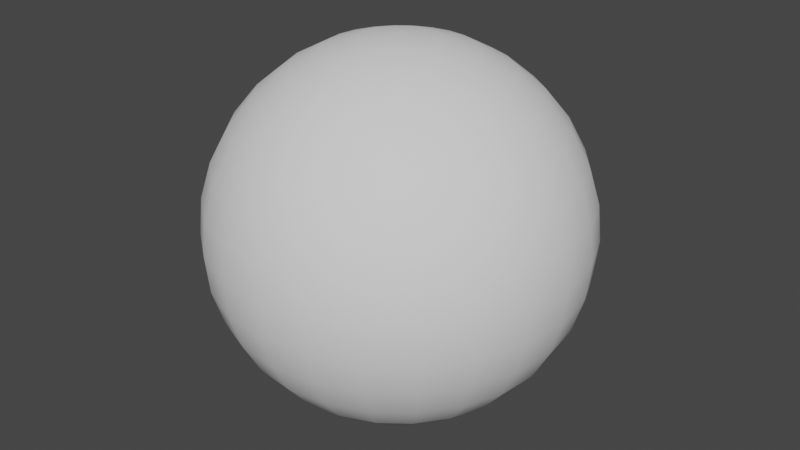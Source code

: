 # Source: sphere.blend  (saved by Blender 2.92.15; exported with 4.5.12 LTS)
import bpy
from mathutils import Matrix  # noqa: F401  (used for matrix-valued properties, if any)

bpy.ops.wm.read_factory_settings(use_empty=True)
scene = bpy.context.scene
scene.name = 'Scene'

# ---- collections
col_collection = bpy.data.collections.new('Collection'); scene.collection.children.link(col_collection)

# ---- world
world_world = bpy.data.worlds.new('World'); scene.world = world_world
world_world.use_nodes = True; world_world.node_tree.nodes.clear()
_N = world_world.node_tree.nodes; _L = world_world.node_tree.links
n0 = _N.new('ShaderNodeOutputWorld'); n0.name = 'World Output'; n0.location = (300, 300)
n1 = _N.new('ShaderNodeBackground'); n1.name = 'Background'; n1.location = (10, 300)
n1.inputs[0].default_value = (0.05088, 0.05088, 0.05088, 1.0)
_L.new(n1.outputs[0], n0.inputs[0])
n0.is_active_output = True
world_world.color = (0.05088, 0.05088, 0.05088)
world_world.use_sun_shadow = False
world_world.sun_shadow_jitter_overblur = 0.0

# ---- meshes
me_sphere_001 = bpy.data.meshes.new('Sphere.001')
me_sphere_001.from_pydata([(0.0, 0.3827, 0.9239), (0.0, 0.5556, 0.8315), (0.0, 0.9808, 0.1951), (0.0, 1.0, 7.55e-08), (0.0, 0.9808, -0.1951), (0.0, 0.9239, -0.3827), (0.05049, 0.1884, 0.9808), (0.09905, 0.3696, 0.9239), (0.1438, 0.5366, 0.8315), (0.183, 0.683, 0.7071), (0.2152, 0.8031, 0.5556), (0.2391, 0.8924, 0.3827), (0.2538, 0.9474, 0.1951), (0.2588, 0.9659, 7.55e-08), (0.2538, 0.9474, -0.1951), (0.2391, 0.8924, -0.3827), (0.2152, 0.8031, -0.5556), (0.183, 0.683, -0.7071), (0.1438, 0.5366, -0.8315), (0.09905, 0.3696, -0.9239), (0.05049, 0.1884, -0.9808), (0.09755, 0.169, 0.9808), (0.1913, 0.3314, 0.9239), (0.2778, 0.4811, 0.8315), (0.3536, 0.6124, 0.7071), (0.4157, 0.7201, 0.5556), (0.4619, 0.8001, 0.3827), (0.4904, 0.8494, 0.1951), (0.5, 0.866, 7.55e-08), (0.4904, 0.8494, -0.1951), (0.4619, 0.8001, -0.3827), (0.4157, 0.7201, -0.5556), (0.3536, 0.6124, -0.7071), (0.2778, 0.4811, -0.8315), (0.1913, 0.3314, -0.9239), (0.09755, 0.169, -0.9808), (0.1379, 0.1379, 0.9808), (0.2706, 0.2706, 0.9239), (0.3928, 0.3928, 0.8315), (0.5, 0.5, 0.7071), (0.5879, 0.5879, 0.5556), (0.6533, 0.6533, 0.3827), (0.6935, 0.6935, 0.1951), (0.7071, 0.7071, 7.55e-08), (0.6935, 0.6935, -0.1951), (0.6533, 0.6533, -0.3827), (0.5879, 0.5879, -0.5556), (0.5, 0.5, -0.7071), (0.3928, 0.3928, -0.8315), (0.2706, 0.2706, -0.9239), (0.1379, 0.1379, -0.9808), (0.169, 0.09754, 0.9808), (0.3314, 0.1913, 0.9239), (0.4811, 0.2778, 0.8315), (0.6124, 0.3536, 0.7071), (0.7201, 0.4157, 0.5556), (0.8001, 0.4619, 0.3827), (0.8494, 0.4904, 0.1951), (0.866, 0.5, 7.55e-08), (0.8494, 0.4904, -0.1951), (0.8001, 0.4619, -0.3827), (0.7201, 0.4157, -0.5556), (0.6124, 0.3536, -0.7071), (0.4811, 0.2778, -0.8315), (0.3314, 0.1913, -0.9239), (0.169, 0.09754, -0.9808), (0.1884, 0.05049, 0.9808), (0.3696, 0.09905, 0.9239), (0.5366, 0.1438, 0.8315), (0.683, 0.183, 0.7071), (0.8031, 0.2152, 0.5556), (0.8924, 0.2391, 0.3827), (0.9474, 0.2538, 0.1951), (0.9659, 0.2588, 7.55e-08), (0.9474, 0.2538, -0.1951), (0.8924, 0.2391, -0.3827), (0.8031, 0.2152, -0.5556), (0.683, 0.183, -0.7071), (0.5366, 0.1438, -0.8315), (0.3696, 0.09905, -0.9239), (0.1884, 0.05049, -0.9808), (0.1951, -3.464e-07, 0.9808), (0.3827, -3.315e-07, 0.9239), (0.5556, -3.24e-07, 0.8315), (0.7071, -3.24e-07, 0.7071), (0.8315, -2.942e-07, 0.5556), (0.9239, -2.644e-07, 0.3827), (0.9808, -2.793e-07, 0.1951), (1.0, -3.091e-07, 7.55e-08), (0.9808, -2.644e-07, -0.1951), (0.9239, -2.644e-07, -0.3827), (0.8315, -2.942e-07, -0.5556), (0.7071, -3.24e-07, -0.7071), (0.5556, -3.24e-07, -0.8315), (0.3827, -3.091e-07, -0.9239), (0.1951, -3.501e-07, -0.9808), (0.1884, -0.05049, 0.9808), (0.3696, -0.09905, 0.9239), (0.5366, -0.1438, 0.8315), (0.683, -0.183, 0.7071), (0.8031, -0.2152, 0.5556), (0.8924, -0.2391, 0.3827), (0.9474, -0.2538, 0.1951), (0.9659, -0.2588, 7.55e-08), (0.9474, -0.2538, -0.1951), (0.8924, -0.2391, -0.3827), (0.8031, -0.2152, -0.5556), (0.683, -0.183, -0.7071), (0.5366, -0.1438, -0.8315), (0.3696, -0.09905, -0.9239), (0.1884, -0.05049, -0.9808), (0.169, -0.09755, 0.9808), (0.3314, -0.1913, 0.9239), (0.4811, -0.2778, 0.8315), (0.6124, -0.3536, 0.7071), (0.7201, -0.4157, 0.5556), (0.8001, -0.4619, 0.3827), (0.8494, -0.4904, 0.1951), (0.866, -0.5, 7.55e-08), (0.8494, -0.4904, -0.1951), (0.8001, -0.4619, -0.3827), (0.7201, -0.4157, -0.5556), (0.6124, -0.3536, -0.7071), (0.4811, -0.2778, -0.8315), (0.3314, -0.1913, -0.9239), (0.169, -0.09755, -0.9808), (0.1379, -0.138, 0.9808), (0.2706, -0.2706, 0.9239), (0.3928, -0.3928, 0.8315), (0.5, -0.5, 0.7071), (0.5879, -0.5879, 0.5556), (0.6533, -0.6533, 0.3827), (0.6935, -0.6935, 0.1951), (0.7071, -0.7071, 7.55e-08), (0.6935, -0.6935, -0.1951), (0.6533, -0.6533, -0.3827), (0.5879, -0.5879, -0.5556), (0.5, -0.5, -0.7071), (0.3928, -0.3928, -0.8315), (0.2706, -0.2706, -0.9239), (0.1379, -0.138, -0.9808), (0.09755, -0.169, 0.9808), (0.1913, -0.3314, 0.9239), (0.2778, -0.4811, 0.8315), (0.3536, -0.6124, 0.7071), (0.4157, -0.7201, 0.5556), (0.4619, -0.8001, 0.3827), (0.4904, -0.8494, 0.1951), (0.5, -0.866, 7.55e-08), (0.4904, -0.8494, -0.1951), (0.4619, -0.8001, -0.3827), (0.4157, -0.7201, -0.5556), (0.3536, -0.6124, -0.7071), (0.2778, -0.4811, -0.8315), (0.1913, -0.3314, -0.9239), (0.09755, -0.169, -0.9808), (0.05049, -0.1884, 0.9808), (0.09905, -0.3696, 0.9239), (0.1438, -0.5366, 0.8315), (0.183, -0.683, 0.7071), (0.2152, -0.8031, 0.5556), (0.2391, -0.8924, 0.3827), (0.2538, -0.9474, 0.1951), (0.2588, -0.9659, 7.55e-08), (0.2538, -0.9474, -0.1951), (0.2391, -0.8924, -0.3827), (0.2152, -0.8031, -0.5556), (0.183, -0.683, -0.7071), (0.1438, -0.5366, -0.8315), (0.09905, -0.3696, -0.9239), (0.05049, -0.1884, -0.9808), (-2.742e-08, -0.1951, 0.9808), (-4.233e-08, -0.3827, 0.9239), (2.473e-08, -0.5556, 0.8315), (9.828e-09, -0.7071, 0.7071), (9.924e-08, -0.8315, 0.5556), (1.29e-07, -0.9239, 0.3827), (3.963e-08, -0.9808, 0.1951), (2.473e-08, -1.0, 7.55e-08), (9.828e-09, -0.9808, -0.1951), (9.924e-08, -0.9239, -0.3827), (9.924e-08, -0.8315, -0.5556), (9.828e-09, -0.7071, -0.7071), (2.473e-08, -0.5556, -0.8315), (9.828e-09, -0.3827, -0.9239), (-8.798e-09, -0.1951, -0.9808), (-0.05049, -0.1884, 0.9808), (-0.09905, -0.3696, 0.9239), (-0.1438, -0.5366, 0.8315), (-0.183, -0.683, 0.7071), (-0.2152, -0.8031, 0.5556), (-0.2391, -0.8924, 0.3827), (-0.2538, -0.9474, 0.1951), (-0.2588, -0.9659, 7.55e-08), (-0.2538, -0.9474, -0.1951), (-0.2391, -0.8924, -0.3827), (-0.2152, -0.8031, -0.5556), (-0.183, -0.683, -0.7071), (-0.1438, -0.5366, -0.8315), (-0.09905, -0.3696, -0.9239), (-0.05049, -0.1884, -0.9808), (-1.629e-07, -6.08e-07, 1.0), (-0.09755, -0.169, 0.9808), (-0.1913, -0.3314, 0.9239), (-0.2778, -0.4811, 0.8315), (-0.3536, -0.6124, 0.7071), (-0.4157, -0.7201, 0.5556), (-0.4619, -0.8001, 0.3827), (-0.4904, -0.8494, 0.1951), (-0.5, -0.866, 7.55e-08), (-0.4904, -0.8494, -0.1951), (-0.4619, -0.8001, -0.3827), (-0.4157, -0.7201, -0.5556), (-0.3536, -0.6124, -0.7071), (-0.2778, -0.4811, -0.8315), (-0.1913, -0.3314, -0.9239), (-0.09755, -0.169, -0.9808), (-0.1379, -0.138, 0.9808), (-0.2706, -0.2706, 0.9239), (-0.3928, -0.3928, 0.8315), (-0.5, -0.5, 0.7071), (-0.5879, -0.5879, 0.5556), (-0.6533, -0.6533, 0.3827), (-0.6935, -0.6935, 0.1951), (-0.7071, -0.7071, 7.55e-08), (-0.6935, -0.6935, -0.1951), (-0.6533, -0.6533, -0.3827), (-0.5879, -0.5879, -0.5556), (-0.5, -0.5, -0.7071), (-0.3928, -0.3928, -0.8315), (-0.2706, -0.2706, -0.9239), (-0.1379, -0.138, -0.9808), (-0.169, -0.09755, 0.9808), (-0.3314, -0.1913, 0.9239), (-0.4811, -0.2778, 0.8315), (-0.6124, -0.3536, 0.7071), (-0.7201, -0.4157, 0.5556), (-0.8001, -0.4619, 0.3827), (-0.8494, -0.4904, 0.1951), (-0.866, -0.5, 7.55e-08), (-0.8494, -0.4904, -0.1951), (-0.8001, -0.4619, -0.3827), (-0.7201, -0.4157, -0.5556), (-0.6124, -0.3536, -0.7071), (-0.4811, -0.2778, -0.8315), (-0.3314, -0.1913, -0.9239), (-0.169, -0.09755, -0.9808), (-0.1884, -0.05049, 0.9808), (-0.3696, -0.09905, 0.9239), (-0.5366, -0.1438, 0.8315), (-0.683, -0.183, 0.7071), (-0.8031, -0.2152, 0.5556), (-0.8924, -0.2391, 0.3827), (-0.9474, -0.2538, 0.1951), (-0.9659, -0.2588, 7.55e-08), (-0.9474, -0.2538, -0.1951), (-0.8924, -0.2391, -0.3827), (-0.8031, -0.2152, -0.5556), (-0.683, -0.183, -0.7071), (-0.5366, -0.1438, -0.8315), (-0.3696, -0.09905, -0.9239), (-0.1884, -0.05049, -0.9808), (0.0, -3.258e-07, -1.0), (-0.1951, -3.166e-07, 0.9808), (-0.3827, -2.868e-07, 0.9239), (-0.5556, -3.389e-07, 0.8315), (-0.7071, -3.538e-07, 0.7071), (-0.8315, -3.24e-07, 0.5556), (-0.9239, -3.836e-07, 0.3827), (-0.9808, -2.048e-07, 0.1951), (-1.0, -3.389e-07, 7.55e-08), (-0.9808, -1.601e-07, -0.1951), (-0.9239, -3.091e-07, -0.3827), (-0.8315, -3.24e-07, -0.5556), (-0.7071, -3.538e-07, -0.7071), (-0.5556, -3.389e-07, -0.8315), (-0.3827, -3.24e-07, -0.9239), (-0.1951, -3.166e-07, -0.9808), (-0.1884, 0.05049, 0.9808), (-0.3696, 0.09905, 0.9239), (-0.5366, 0.1438, 0.8315), (-0.683, 0.183, 0.7071), (-0.8031, 0.2152, 0.5556), (-0.8924, 0.2391, 0.3827), (-0.9474, 0.2538, 0.1951), (-0.9659, 0.2588, 7.55e-08), (-0.9474, 0.2538, -0.1951), (-0.8924, 0.2391, -0.3827), (-0.8031, 0.2152, -0.5556), (-0.683, 0.183, -0.7071), (-0.5366, 0.1438, -0.8315), (-0.3696, 0.09905, -0.9239), (-0.1884, 0.05049, -0.9808), (-0.169, 0.09755, 0.9808), (-0.3314, 0.1913, 0.9239), (-0.4811, 0.2778, 0.8315), (-0.6124, 0.3536, 0.7071), (-0.7201, 0.4157, 0.5556), (-0.8001, 0.4619, 0.3827), (-0.8494, 0.4904, 0.1951), (-0.866, 0.5, 7.55e-08), (-0.8494, 0.4904, -0.1951), (-0.8001, 0.4619, -0.3827), (-0.7201, 0.4157, -0.5556), (-0.6124, 0.3536, -0.7071), (-0.4811, 0.2778, -0.8315), (-0.3314, 0.1913, -0.9239), (-0.169, 0.09754, -0.9808), (-0.1379, 0.1379, 0.9808), (-0.2706, 0.2706, 0.9239), (-0.3928, 0.3928, 0.8315), (-0.5, 0.5, 0.7071), (-0.5879, 0.5879, 0.5556), (-0.6533, 0.6533, 0.3827), (-0.6935, 0.6935, 0.1951), (-0.7071, 0.7071, 7.55e-08), (-0.6935, 0.6935, -0.1951), (-0.6533, 0.6533, -0.3827), (-0.5879, 0.5879, -0.5556), (-0.5, 0.5, -0.7071), (-0.3928, 0.3928, -0.8315), (-0.2706, 0.2706, -0.9239), (-0.1379, 0.1379, -0.9808), (-0.09755, 0.169, 0.9808), (-0.1913, 0.3314, 0.9239), (-0.2778, 0.4811, 0.8315), (-0.3536, 0.6124, 0.7071), (-0.4157, 0.7201, 0.5556), (-0.4619, 0.8001, 0.3827), (-0.4904, 0.8494, 0.1951), (-0.5, 0.866, 7.55e-08), (-0.4904, 0.8494, -0.1951), (-0.4619, 0.8001, -0.3827), (-0.4157, 0.7201, -0.5556), (-0.3536, 0.6124, -0.7071), (-0.2778, 0.4811, -0.8315), (-0.1913, 0.3314, -0.9239), (-0.09755, 0.169, -0.9808), (-0.05049, 0.1884, 0.9808), (-0.09905, 0.3696, 0.9239), (-0.1438, 0.5366, 0.8315), (-0.183, 0.683, 0.7071), (-0.2152, 0.8031, 0.5556), (-0.2391, 0.8924, 0.3827), (-0.2538, 0.9474, 0.1951), (-0.2588, 0.9659, 7.55e-08), (-0.2538, 0.9474, -0.1951), (-0.2391, 0.8924, -0.3827), (-0.2152, 0.8031, -0.5556), (-0.183, 0.683, -0.7071), (-0.1438, 0.5366, -0.8315), (-0.09905, 0.3696, -0.9239), (-0.05049, 0.1884, -0.9808), (1.355e-08, 0.1951, 0.9808), (-5.073e-09, 0.7071, 0.7071), (-1.997e-08, 0.8315, 0.5556), (-1.094e-07, 0.9239, 0.3827), (-1.997e-08, 0.8315, -0.5556), (-5.073e-09, 0.7071, -0.7071), (2.473e-08, 0.5556, -0.8315), (5.453e-08, 0.3827, -0.9239), (2.473e-08, 0.1951, -0.9808)], [], [(359, 358, 17, 18), (356, 355, 10, 11), (360, 359, 18, 19), (2, 356, 11, 12), (361, 360, 19, 20), (3, 2, 12, 13), (353, 201, 6), (262, 361, 20), (4, 3, 13, 14), (0, 353, 6, 7), (5, 4, 14, 15), (1, 0, 7, 8), (357, 5, 15, 16), (354, 1, 8, 9), (358, 357, 16, 17), (355, 354, 9, 10), (17, 16, 31, 32), (10, 9, 24, 25), (18, 17, 32, 33), (11, 10, 25, 26), (19, 18, 33, 34), (12, 11, 26, 27), (20, 19, 34, 35), (13, 12, 27, 28), (6, 201, 21), (262, 20, 35), (14, 13, 28, 29), (7, 6, 21, 22), (15, 14, 29, 30), (8, 7, 22, 23), (16, 15, 30, 31), (9, 8, 23, 24), (21, 201, 36), (262, 35, 50), (29, 28, 43, 44), (22, 21, 36, 37), (30, 29, 44, 45), (23, 22, 37, 38), (31, 30, 45, 46), (24, 23, 38, 39), (32, 31, 46, 47), (25, 24, 39, 40), (33, 32, 47, 48), (26, 25, 40, 41), (34, 33, 48, 49), (27, 26, 41, 42), (35, 34, 49, 50), (28, 27, 42, 43), (40, 39, 54, 55), (48, 47, 62, 63), (41, 40, 55, 56), (49, 48, 63, 64), (42, 41, 56, 57), (50, 49, 64, 65), (43, 42, 57, 58), (36, 201, 51), (262, 50, 65), (44, 43, 58, 59), (37, 36, 51, 52), (45, 44, 59, 60), (38, 37, 52, 53), (46, 45, 60, 61), (39, 38, 53, 54), (47, 46, 61, 62), (59, 58, 73, 74), (52, 51, 66, 67), (60, 59, 74, 75), (53, 52, 67, 68), (61, 60, 75, 76), (54, 53, 68, 69), (62, 61, 76, 77), (55, 54, 69, 70), (63, 62, 77, 78), (56, 55, 70, 71), (64, 63, 78, 79), (57, 56, 71, 72), (65, 64, 79, 80), (58, 57, 72, 73), (51, 201, 66), (262, 65, 80), (78, 77, 92, 93), (71, 70, 85, 86), (79, 78, 93, 94), (72, 71, 86, 87), (80, 79, 94, 95), (73, 72, 87, 88), (66, 201, 81), (262, 80, 95), (74, 73, 88, 89), (67, 66, 81, 82), (75, 74, 89, 90), (68, 67, 82, 83), (76, 75, 90, 91), (69, 68, 83, 84), (77, 76, 91, 92), (70, 69, 84, 85), (82, 81, 96, 97), (90, 89, 104, 105), (83, 82, 97, 98), (91, 90, 105, 106), (84, 83, 98, 99), (92, 91, 106, 107), (85, 84, 99, 100), (93, 92, 107, 108), (86, 85, 100, 101), (94, 93, 108, 109), (87, 86, 101, 102), (95, 94, 109, 110), (88, 87, 102, 103), (81, 201, 96), (262, 95, 110), (89, 88, 103, 104), (101, 100, 115, 116), (109, 108, 123, 124), (102, 101, 116, 117), (110, 109, 124, 125), (103, 102, 117, 118), (96, 201, 111), (262, 110, 125), (104, 103, 118, 119), (97, 96, 111, 112), (105, 104, 119, 120), (98, 97, 112, 113), (106, 105, 120, 121), (99, 98, 113, 114), (107, 106, 121, 122), (100, 99, 114, 115), (108, 107, 122, 123), (120, 119, 134, 135), (113, 112, 127, 128), (121, 120, 135, 136), (114, 113, 128, 129), (122, 121, 136, 137), (115, 114, 129, 130), (123, 122, 137, 138), (116, 115, 130, 131), (124, 123, 138, 139), (117, 116, 131, 132), (125, 124, 139, 140), (118, 117, 132, 133), (111, 201, 126), (262, 125, 140), (119, 118, 133, 134), (112, 111, 126, 127), (139, 138, 153, 154), (132, 131, 146, 147), (140, 139, 154, 155), (133, 132, 147, 148), (126, 201, 141), (262, 140, 155), (134, 133, 148, 149), (127, 126, 141, 142), (135, 134, 149, 150), (128, 127, 142, 143), (136, 135, 150, 151), (129, 128, 143, 144), (137, 136, 151, 152), (130, 129, 144, 145), (138, 137, 152, 153), (131, 130, 145, 146), (151, 150, 165, 166), (144, 143, 158, 159), (152, 151, 166, 167), (145, 144, 159, 160), (153, 152, 167, 168), (146, 145, 160, 161), (154, 153, 168, 169), (147, 146, 161, 162), (155, 154, 169, 170), (148, 147, 162, 163), (141, 201, 156), (262, 155, 170), (149, 148, 163, 164), (142, 141, 156, 157), (150, 149, 164, 165), (143, 142, 157, 158), (170, 169, 184, 185), (163, 162, 177, 178), (156, 201, 171), (262, 170, 185), (164, 163, 178, 179), (157, 156, 171, 172), (165, 164, 179, 180), (158, 157, 172, 173), (166, 165, 180, 181), (159, 158, 173, 174), (167, 166, 181, 182), (160, 159, 174, 175), (168, 167, 182, 183), (161, 160, 175, 176), (169, 168, 183, 184), (162, 161, 176, 177), (174, 173, 188, 189), (182, 181, 196, 197), (175, 174, 189, 190), (183, 182, 197, 198), (176, 175, 190, 191), (184, 183, 198, 199), (177, 176, 191, 192), (185, 184, 199, 200), (178, 177, 192, 193), (171, 201, 186), (262, 185, 200), (179, 178, 193, 194), (172, 171, 186, 187), (180, 179, 194, 195), (173, 172, 187, 188), (181, 180, 195, 196), (193, 192, 208, 209), (186, 201, 202), (262, 200, 216), (194, 193, 209, 210), (187, 186, 202, 203), (195, 194, 210, 211), (188, 187, 203, 204), (196, 195, 211, 212), (189, 188, 204, 205), (197, 196, 212, 213), (190, 189, 205, 206), (198, 197, 213, 214), (191, 190, 206, 207), (199, 198, 214, 215), (192, 191, 207, 208), (200, 199, 215, 216), (213, 212, 227, 228), (206, 205, 220, 221), (214, 213, 228, 229), (207, 206, 221, 222), (215, 214, 229, 230), (208, 207, 222, 223), (216, 215, 230, 231), (209, 208, 223, 224), (202, 201, 217), (262, 216, 231), (210, 209, 224, 225), (203, 202, 217, 218), (211, 210, 225, 226), (204, 203, 218, 219), (212, 211, 226, 227), (205, 204, 219, 220), (217, 201, 232), (262, 231, 246), (225, 224, 239, 240), (218, 217, 232, 233), (226, 225, 240, 241), (219, 218, 233, 234), (227, 226, 241, 242), (220, 219, 234, 235), (228, 227, 242, 243), (221, 220, 235, 236), (229, 228, 243, 244), (222, 221, 236, 237), (230, 229, 244, 245), (223, 222, 237, 238), (231, 230, 245, 246), (224, 223, 238, 239), (236, 235, 250, 251), (244, 243, 258, 259), (237, 236, 251, 252), (245, 244, 259, 260), (238, 237, 252, 253), (246, 245, 260, 261), (239, 238, 253, 254), (232, 201, 247), (262, 246, 261), (240, 239, 254, 255), (233, 232, 247, 248), (241, 240, 255, 256), (234, 233, 248, 249), (242, 241, 256, 257), (235, 234, 249, 250), (243, 242, 257, 258), (255, 254, 270, 271), (248, 247, 263, 264), (256, 255, 271, 272), (249, 248, 264, 265), (257, 256, 272, 273), (250, 249, 265, 266), (258, 257, 273, 274), (251, 250, 266, 267), (259, 258, 274, 275), (252, 251, 267, 268), (260, 259, 275, 276), (253, 252, 268, 269), (261, 260, 276, 277), (254, 253, 269, 270), (247, 201, 263), (262, 261, 277), (275, 274, 289, 290), (268, 267, 282, 283), (276, 275, 290, 291), (269, 268, 283, 284), (277, 276, 291, 292), (270, 269, 284, 285), (263, 201, 278), (262, 277, 292), (271, 270, 285, 286), (264, 263, 278, 279), (272, 271, 286, 287), (265, 264, 279, 280), (273, 272, 287, 288), (266, 265, 280, 281), (274, 273, 288, 289), (267, 266, 281, 282), (287, 286, 301, 302), (280, 279, 294, 295), (288, 287, 302, 303), (281, 280, 295, 296), (289, 288, 303, 304), (282, 281, 296, 297), (290, 289, 304, 305), (283, 282, 297, 298), (291, 290, 305, 306), (284, 283, 298, 299), (292, 291, 306, 307), (285, 284, 299, 300), (278, 201, 293), (262, 292, 307), (286, 285, 300, 301), (279, 278, 293, 294), (306, 305, 320, 321), (299, 298, 313, 314), (307, 306, 321, 322), (300, 299, 314, 315), (293, 201, 308), (262, 307, 322), (301, 300, 315, 316), (294, 293, 308, 309), (302, 301, 316, 317), (295, 294, 309, 310), (303, 302, 317, 318), (296, 295, 310, 311), (304, 303, 318, 319), (297, 296, 311, 312), (305, 304, 319, 320), (298, 297, 312, 313), (310, 309, 324, 325), (318, 317, 332, 333), (311, 310, 325, 326), (319, 318, 333, 334), (312, 311, 326, 327), (320, 319, 334, 335), (313, 312, 327, 328), (321, 320, 335, 336), (314, 313, 328, 329), (322, 321, 336, 337), (315, 314, 329, 330), (308, 201, 323), (262, 322, 337), (316, 315, 330, 331), (309, 308, 323, 324), (317, 316, 331, 332), (329, 328, 343, 344), (337, 336, 351, 352), (330, 329, 344, 345), (323, 201, 338), (262, 337, 352), (331, 330, 345, 346), (324, 323, 338, 339), (332, 331, 346, 347), (325, 324, 339, 340), (333, 332, 347, 348), (326, 325, 340, 341), (334, 333, 348, 349), (327, 326, 341, 342), (335, 334, 349, 350), (328, 327, 342, 343), (336, 335, 350, 351), (348, 347, 5, 357), (341, 340, 1, 354), (349, 348, 357, 358), (342, 341, 354, 355), (350, 349, 358, 359), (343, 342, 355, 356), (351, 350, 359, 360), (344, 343, 356, 2), (352, 351, 360, 361), (345, 344, 2, 3), (338, 201, 353), (262, 352, 361), (346, 345, 3, 4), (339, 338, 353, 0), (347, 346, 4, 5), (340, 339, 0, 1)])
me_sphere_001.polygons.foreach_set('use_smooth', [True] * 384)
_uv = me_sphere_001.uv_layers.new(name='UVMap')
_uv.uv.foreach_set('vector', [0.75, 0.1875, 0.75, 0.25, 0.7083, 0.25, 0.7083, 0.1875, 0.75, 0.625, 0.75, 0.6875, 0.7083, 0.6875, 0.7083, 0.625, 0.75, 0.125, 0.75, 0.1875, 0.7083, 0.1875, 0.7083, 0.125, 0.75, 0.5625, 0.75, 0.625, 0.7083, 0.625, 0.7083, 0.5625, 0.75, 0.0625, 0.75, 0.125, 0.7083, 0.125, 0.7083, 0.0625, 0.75, 0.5, 0.75, 0.5625, 0.7083, 0.5625, 0.7083, 0.5, 0.75, 0.9375, 0.7292, 1.0, 0.7083, 0.9375, 0.7292, 0.0, 0.75, 0.0625, 0.7083, 0.0625, 0.75, 0.4375, 0.75, 0.5, 0.7083, 0.5, 0.7083, 0.4375, 0.75, 0.875, 0.75, 0.9375, 0.7083, 0.9375, 0.7083, 0.875, 0.75, 0.375, 0.75, 0.4375, 0.7083, 0.4375, 0.7083, 0.375, 0.75, 0.8125, 0.75, 0.875, 0.7083, 0.875, 0.7083, 0.8125, 0.75, 0.3125, 0.75, 0.375, 0.7083, 0.375, 0.7083, 0.3125, 0.75, 0.75, 0.75, 0.8125, 0.7083, 0.8125, 0.7083, 0.75, 0.75, 0.25, 0.75, 0.3125, 0.7083, 0.3125, 0.7083, 0.25, 0.75, 0.6875, 0.75, 0.75, 0.7083, 0.75, 0.7083, 0.6875, 0.7083, 0.25, 0.7083, 0.3125, 0.6667, 0.3125, 0.6667, 0.25, 0.7083, 0.6875, 0.7083, 0.75, 0.6667, 0.75, 0.6667, 0.6875, 0.7083, 0.1875, 0.7083, 0.25, 0.6667, 0.25, 0.6667, 0.1875, 0.7083, 0.625, 0.7083, 0.6875, 0.6667, 0.6875, 0.6667, 0.625, 0.7083, 0.125, 0.7083, 0.1875, 0.6667, 0.1875, 0.6667, 0.125, 0.7083, 0.5625, 0.7083, 0.625, 0.6667, 0.625, 0.6667, 0.5625, 0.7083, 0.0625, 0.7083, 0.125, 0.6667, 0.125, 0.6667, 0.0625, 0.7083, 0.5, 0.7083, 0.5625, 0.6667, 0.5625, 0.6667, 0.5, 0.7083, 0.9375, 0.6875, 1.0, 0.6667, 0.9375, 0.6875, 0.0, 0.7083, 0.0625, 0.6667, 0.0625, 0.7083, 0.4375, 0.7083, 0.5, 0.6667, 0.5, 0.6667, 0.4375, 0.7083, 0.875, 0.7083, 0.9375, 0.6667, 0.9375, 0.6667, 0.875, 0.7083, 0.375, 0.7083, 0.4375, 0.6667, 0.4375, 0.6667, 0.375, 0.7083, 0.8125, 0.7083, 0.875, 0.6667, 0.875, 0.6667, 0.8125, 0.7083, 0.3125, 0.7083, 0.375, 0.6667, 0.375, 0.6667, 0.3125, 0.7083, 0.75, 0.7083, 0.8125, 0.6667, 0.8125, 0.6667, 0.75, 0.6667, 0.9375, 0.6458, 1.0, 0.625, 0.9375, 0.6458, 0.0, 0.6667, 0.0625, 0.625, 0.0625, 0.6667, 0.4375, 0.6667, 0.5, 0.625, 0.5, 0.625, 0.4375, 0.6667, 0.875, 0.6667, 0.9375, 0.625, 0.9375, 0.625, 0.875, 0.6667, 0.375, 0.6667, 0.4375, 0.625, 0.4375, 0.625, 0.375, 0.6667, 0.8125, 0.6667, 0.875, 0.625, 0.875, 0.625, 0.8125, 0.6667, 0.3125, 0.6667, 0.375, 0.625, 0.375, 0.625, 0.3125, 0.6667, 0.75, 0.6667, 0.8125, 0.625, 0.8125, 0.625, 0.75, 0.6667, 0.25, 0.6667, 0.3125, 0.625, 0.3125, 0.625, 0.25, 0.6667, 0.6875, 0.6667, 0.75, 0.625, 0.75, 0.625, 0.6875, 0.6667, 0.1875, 0.6667, 0.25, 0.625, 0.25, 0.625, 0.1875, 0.6667, 0.625, 0.6667, 0.6875, 0.625, 0.6875, 0.625, 0.625, 0.6667, 0.125, 0.6667, 0.1875, 0.625, 0.1875, 0.625, 0.125, 0.6667, 0.5625, 0.6667, 0.625, 0.625, 0.625, 0.625, 0.5625, 0.6667, 0.0625, 0.6667, 0.125, 0.625, 0.125, 0.625, 0.0625, 0.6667, 0.5, 0.6667, 0.5625, 0.625, 0.5625, 0.625, 0.5, 0.625, 0.6875, 0.625, 0.75, 0.5833, 0.75, 0.5833, 0.6875, 0.625, 0.1875, 0.625, 0.25, 0.5833, 0.25, 0.5833, 0.1875, 0.625, 0.625, 0.625, 0.6875, 0.5833, 0.6875, 0.5833, 0.625, 0.625, 0.125, 0.625, 0.1875, 0.5833, 0.1875, 0.5833, 0.125, 0.625, 0.5625, 0.625, 0.625, 0.5833, 0.625, 0.5833, 0.5625, 0.625, 0.0625, 0.625, 0.125, 0.5833, 0.125, 0.5833, 0.0625, 0.625, 0.5, 0.625, 0.5625, 0.5833, 0.5625, 0.5833, 0.5, 0.625, 0.9375, 0.6042, 1.0, 0.5833, 0.9375, 0.6042, 0.0, 0.625, 0.0625, 0.5833, 0.0625, 0.625, 0.4375, 0.625, 0.5, 0.5833, 0.5, 0.5833, 0.4375, 0.625, 0.875, 0.625, 0.9375, 0.5833, 0.9375, 0.5833, 0.875, 0.625, 0.375, 0.625, 0.4375, 0.5833, 0.4375, 0.5833, 0.375, 0.625, 0.8125, 0.625, 0.875, 0.5833, 0.875, 0.5833, 0.8125, 0.625, 0.3125, 0.625, 0.375, 0.5833, 0.375, 0.5833, 0.3125, 0.625, 0.75, 0.625, 0.8125, 0.5833, 0.8125, 0.5833, 0.75, 0.625, 0.25, 0.625, 0.3125, 0.5833, 0.3125, 0.5833, 0.25, 0.5833, 0.4375, 0.5833, 0.5, 0.5417, 0.5, 0.5417, 0.4375, 0.5833, 0.875, 0.5833, 0.9375, 0.5417, 0.9375, 0.5417, 0.875, 0.5833, 0.375, 0.5833, 0.4375, 0.5417, 0.4375, 0.5417, 0.375, 0.5833, 0.8125, 0.5833, 0.875, 0.5417, 0.875, 0.5417, 0.8125, 0.5833, 0.3125, 0.5833, 0.375, 0.5417, 0.375, 0.5417, 0.3125, 0.5833, 0.75, 0.5833, 0.8125, 0.5417, 0.8125, 0.5417, 0.75, 0.5833, 0.25, 0.5833, 0.3125, 0.5417, 0.3125, 0.5417, 0.25, 0.5833, 0.6875, 0.5833, 0.75, 0.5417, 0.75, 0.5417, 0.6875, 0.5833, 0.1875, 0.5833, 0.25, 0.5417, 0.25, 0.5417, 0.1875, 0.5833, 0.625, 0.5833, 0.6875, 0.5417, 0.6875, 0.5417, 0.625, 0.5833, 0.125, 0.5833, 0.1875, 0.5417, 0.1875, 0.5417, 0.125, 0.5833, 0.5625, 0.5833, 0.625, 0.5417, 0.625, 0.5417, 0.5625, 0.5833, 0.0625, 0.5833, 0.125, 0.5417, 0.125, 0.5417, 0.0625, 0.5833, 0.5, 0.5833, 0.5625, 0.5417, 0.5625, 0.5417, 0.5, 0.5833, 0.9375, 0.5625, 1.0, 0.5417, 0.9375, 0.5625, 0.0, 0.5833, 0.0625, 0.5417, 0.0625, 0.5417, 0.1875, 0.5417, 0.25, 0.5, 0.25, 0.5, 0.1875, 0.5417, 0.625, 0.5417, 0.6875, 0.5, 0.6875, 0.5, 0.625, 0.5417, 0.125, 0.5417, 0.1875, 0.5, 0.1875, 0.5, 0.125, 0.5417, 0.5625, 0.5417, 0.625, 0.5, 0.625, 0.5, 0.5625, 0.5417, 0.0625, 0.5417, 0.125, 0.5, 0.125, 0.5, 0.0625, 0.5417, 0.5, 0.5417, 0.5625, 0.5, 0.5625, 0.5, 0.5, 0.5417, 0.9375, 0.5208, 1.0, 0.5, 0.9375, 0.5208, 0.0, 0.5417, 0.0625, 0.5, 0.0625, 0.5417, 0.4375, 0.5417, 0.5, 0.5, 0.5, 0.5, 0.4375, 0.5417, 0.875, 0.5417, 0.9375, 0.5, 0.9375, 0.5, 0.875, 0.5417, 0.375, 0.5417, 0.4375, 0.5, 0.4375, 0.5, 0.375, 0.5417, 0.8125, 0.5417, 0.875, 0.5, 0.875, 0.5, 0.8125, 0.5417, 0.3125, 0.5417, 0.375, 0.5, 0.375, 0.5, 0.3125, 0.5417, 0.75, 0.5417, 0.8125, 0.5, 0.8125, 0.5, 0.75, 0.5417, 0.25, 0.5417, 0.3125, 0.5, 0.3125, 0.5, 0.25, 0.5417, 0.6875, 0.5417, 0.75, 0.5, 0.75, 0.5, 0.6875, 0.5, 0.875, 0.5, 0.9375, 0.4583, 0.9375, 0.4583, 0.875, 0.5, 0.375, 0.5, 0.4375, 0.4583, 0.4375, 0.4583, 0.375, 0.5, 0.8125, 0.5, 0.875, 0.4583, 0.875, 0.4583, 0.8125, 0.5, 0.3125, 0.5, 0.375, 0.4583, 0.375, 0.4583, 0.3125, 0.5, 0.75, 0.5, 0.8125, 0.4583, 0.8125, 0.4583, 0.75, 0.5, 0.25, 0.5, 0.3125, 0.4583, 0.3125, 0.4583, 0.25, 0.5, 0.6875, 0.5, 0.75, 0.4583, 0.75, 0.4583, 0.6875, 0.5, 0.1875, 0.5, 0.25, 0.4583, 0.25, 0.4583, 0.1875, 0.5, 0.625, 0.5, 0.6875, 0.4583, 0.6875, 0.4583, 0.625, 0.5, 0.125, 0.5, 0.1875, 0.4583, 0.1875, 0.4583, 0.125, 0.5, 0.5625, 0.5, 0.625, 0.4583, 0.625, 0.4583, 0.5625, 0.5, 0.0625, 0.5, 0.125, 0.4583, 0.125, 0.4583, 0.0625, 0.5, 0.5, 0.5, 0.5625, 0.4583, 0.5625, 0.4583, 0.5, 0.5, 0.9375, 0.4792, 1.0, 0.4583, 0.9375, 0.4792, 0.0, 0.5, 0.0625, 0.4583, 0.0625, 0.5, 0.4375, 0.5, 0.5, 0.4583, 0.5, 0.4583, 0.4375, 0.4583, 0.625, 0.4583, 0.6875, 0.4167, 0.6875, 0.4167, 0.625, 0.4583, 0.125, 0.4583, 0.1875, 0.4167, 0.1875, 0.4167, 0.125, 0.4583, 0.5625, 0.4583, 0.625, 0.4167, 0.625, 0.4167, 0.5625, 0.4583, 0.0625, 0.4583, 0.125, 0.4167, 0.125, 0.4167, 0.0625, 0.4583, 0.5, 0.4583, 0.5625, 0.4167, 0.5625, 0.4167, 0.5, 0.4583, 0.9375, 0.4375, 1.0, 0.4167, 0.9375, 0.4375, 0.0, 0.4583, 0.0625, 0.4167, 0.0625, 0.4583, 0.4375, 0.4583, 0.5, 0.4167, 0.5, 0.4167, 0.4375, 0.4583, 0.875, 0.4583, 0.9375, 0.4167, 0.9375, 0.4167, 0.875, 0.4583, 0.375, 0.4583, 0.4375, 0.4167, 0.4375, 0.4167, 0.375, 0.4583, 0.8125, 0.4583, 0.875, 0.4167, 0.875, 0.4167, 0.8125, 0.4583, 0.3125, 0.4583, 0.375, 0.4167, 0.375, 0.4167, 0.3125, 0.4583, 0.75, 0.4583, 0.8125, 0.4167, 0.8125, 0.4167, 0.75, 0.4583, 0.25, 0.4583, 0.3125, 0.4167, 0.3125, 0.4167, 0.25, 0.4583, 0.6875, 0.4583, 0.75, 0.4167, 0.75, 0.4167, 0.6875, 0.4583, 0.1875, 0.4583, 0.25, 0.4167, 0.25, 0.4167, 0.1875, 0.4167, 0.375, 0.4167, 0.4375, 0.375, 0.4375, 0.375, 0.375, 0.4167, 0.8125, 0.4167, 0.875, 0.375, 0.875, 0.375, 0.8125, 0.4167, 0.3125, 0.4167, 0.375, 0.375, 0.375, 0.375, 0.3125, 0.4167, 0.75, 0.4167, 0.8125, 0.375, 0.8125, 0.375, 0.75, 0.4167, 0.25, 0.4167, 0.3125, 0.375, 0.3125, 0.375, 0.25, 0.4167, 0.6875, 0.4167, 0.75, 0.375, 0.75, 0.375, 0.6875, 0.4167, 0.1875, 0.4167, 0.25, 0.375, 0.25, 0.375, 0.1875, 0.4167, 0.625, 0.4167, 0.6875, 0.375, 0.6875, 0.375, 0.625, 0.4167, 0.125, 0.4167, 0.1875, 0.375, 0.1875, 0.375, 0.125, 0.4167, 0.5625, 0.4167, 0.625, 0.375, 0.625, 0.375, 0.5625, 0.4167, 0.0625, 0.4167, 0.125, 0.375, 0.125, 0.375, 0.0625, 0.4167, 0.5, 0.4167, 0.5625, 0.375, 0.5625, 0.375, 0.5, 0.4167, 0.9375, 0.3958, 1.0, 0.375, 0.9375, 0.3958, 0.0, 0.4167, 0.0625, 0.375, 0.0625, 0.4167, 0.4375, 0.4167, 0.5, 0.375, 0.5, 0.375, 0.4375, 0.4167, 0.875, 0.4167, 0.9375, 0.375, 0.9375, 0.375, 0.875, 0.375, 0.125, 0.375, 0.1875, 0.3333, 0.1875, 0.3333, 0.125, 0.375, 0.5625, 0.375, 0.625, 0.3333, 0.625, 0.3333, 0.5625, 0.375, 0.0625, 0.375, 0.125, 0.3333, 0.125, 0.3333, 0.0625, 0.375, 0.5, 0.375, 0.5625, 0.3333, 0.5625, 0.3333, 0.5, 0.375, 0.9375, 0.3542, 1.0, 0.3333, 0.9375, 0.3542, 0.0, 0.375, 0.0625, 0.3333, 0.0625, 0.375, 0.4375, 0.375, 0.5, 0.3333, 0.5, 0.3333, 0.4375, 0.375, 0.875, 0.375, 0.9375, 0.3333, 0.9375, 0.3333, 0.875, 0.375, 0.375, 0.375, 0.4375, 0.3333, 0.4375, 0.3333, 0.375, 0.375, 0.8125, 0.375, 0.875, 0.3333, 0.875, 0.3333, 0.8125, 0.375, 0.3125, 0.375, 0.375, 0.3333, 0.375, 0.3333, 0.3125, 0.375, 0.75, 0.375, 0.8125, 0.3333, 0.8125, 0.3333, 0.75, 0.375, 0.25, 0.375, 0.3125, 0.3333, 0.3125, 0.3333, 0.25, 0.375, 0.6875, 0.375, 0.75, 0.3333, 0.75, 0.3333, 0.6875, 0.375, 0.1875, 0.375, 0.25, 0.3333, 0.25, 0.3333, 0.1875, 0.375, 0.625, 0.375, 0.6875, 0.3333, 0.6875, 0.3333, 0.625, 0.3333, 0.3125, 0.3333, 0.375, 0.2917, 0.375, 0.2917, 0.3125, 0.3333, 0.75, 0.3333, 0.8125, 0.2917, 0.8125, 0.2917, 0.75, 0.3333, 0.25, 0.3333, 0.3125, 0.2917, 0.3125, 0.2917, 0.25, 0.3333, 0.6875, 0.3333, 0.75, 0.2917, 0.75, 0.2917, 0.6875, 0.3333, 0.1875, 0.3333, 0.25, 0.2917, 0.25, 0.2917, 0.1875, 0.3333, 0.625, 0.3333, 0.6875, 0.2917, 0.6875, 0.2917, 0.625, 0.3333, 0.125, 0.3333, 0.1875, 0.2917, 0.1875, 0.2917, 0.125, 0.3333, 0.5625, 0.3333, 0.625, 0.2917, 0.625, 0.2917, 0.5625, 0.3333, 0.0625, 0.3333, 0.125, 0.2917, 0.125, 0.2917, 0.0625, 0.3333, 0.5, 0.3333, 0.5625, 0.2917, 0.5625, 0.2917, 0.5, 0.3333, 0.9375, 0.3125, 1.0, 0.2917, 0.9375, 0.3125, 0.0, 0.3333, 0.0625, 0.2917, 0.0625, 0.3333, 0.4375, 0.3333, 0.5, 0.2917, 0.5, 0.2917, 0.4375, 0.3333, 0.875, 0.3333, 0.9375, 0.2917, 0.9375, 0.2917, 0.875, 0.3333, 0.375, 0.3333, 0.4375, 0.2917, 0.4375, 0.2917, 0.375, 0.3333, 0.8125, 0.3333, 0.875, 0.2917, 0.875, 0.2917, 0.8125, 0.2917, 0.0625, 0.2917, 0.125, 0.25, 0.125, 0.25, 0.0625, 0.2917, 0.5, 0.2917, 0.5625, 0.25, 0.5625, 0.25, 0.5, 0.2917, 0.9375, 0.2708, 1.0, 0.25, 0.9375, 0.2708, 0.0, 0.2917, 0.0625, 0.25, 0.0625, 0.2917, 0.4375, 0.2917, 0.5, 0.25, 0.5, 0.25, 0.4375, 0.2917, 0.875, 0.2917, 0.9375, 0.25, 0.9375, 0.25, 0.875, 0.2917, 0.375, 0.2917, 0.4375, 0.25, 0.4375, 0.25, 0.375, 0.2917, 0.8125, 0.2917, 0.875, 0.25, 0.875, 0.25, 0.8125, 0.2917, 0.3125, 0.2917, 0.375, 0.25, 0.375, 0.25, 0.3125, 0.2917, 0.75, 0.2917, 0.8125, 0.25, 0.8125, 0.25, 0.75, 0.2917, 0.25, 0.2917, 0.3125, 0.25, 0.3125, 0.25, 0.25, 0.2917, 0.6875, 0.2917, 0.75, 0.25, 0.75, 0.25, 0.6875, 0.2917, 0.1875, 0.2917, 0.25, 0.25, 0.25, 0.25, 0.1875, 0.2917, 0.625, 0.2917, 0.6875, 0.25, 0.6875, 0.25, 0.625, 0.2917, 0.125, 0.2917, 0.1875, 0.25, 0.1875, 0.25, 0.125, 0.2917, 0.5625, 0.2917, 0.625, 0.25, 0.625, 0.25, 0.5625, 0.25, 0.75, 0.25, 0.8125, 0.2083, 0.8125, 0.2083, 0.75, 0.25, 0.25, 0.25, 0.3125, 0.2083, 0.3125, 0.2083, 0.25, 0.25, 0.6875, 0.25, 0.75, 0.2083, 0.75, 0.2083, 0.6875, 0.25, 0.1875, 0.25, 0.25, 0.2083, 0.25, 0.2083, 0.1875, 0.25, 0.625, 0.25, 0.6875, 0.2083, 0.6875, 0.2083, 0.625, 0.25, 0.125, 0.25, 0.1875, 0.2083, 0.1875, 0.2083, 0.125, 0.25, 0.5625, 0.25, 0.625, 0.2083, 0.625, 0.2083, 0.5625, 0.25, 0.0625, 0.25, 0.125, 0.2083, 0.125, 0.2083, 0.0625, 0.25, 0.5, 0.25, 0.5625, 0.2083, 0.5625, 0.2083, 0.5, 0.25, 0.9375, 0.2292, 1.0, 0.2083, 0.9375, 0.2292, 0.0, 0.25, 0.0625, 0.2083, 0.0625, 0.25, 0.4375, 0.25, 0.5, 0.2083, 0.5, 0.2083, 0.4375, 0.25, 0.875, 0.25, 0.9375, 0.2083, 0.9375, 0.2083, 0.875, 0.25, 0.375, 0.25, 0.4375, 0.2083, 0.4375, 0.2083, 0.375, 0.25, 0.8125, 0.25, 0.875, 0.2083, 0.875, 0.2083, 0.8125, 0.25, 0.3125, 0.25, 0.375, 0.2083, 0.375, 0.2083, 0.3125, 0.2083, 0.5, 0.2083, 0.5625, 0.1667, 0.5625, 0.1667, 0.5, 0.2083, 0.9375, 0.1875, 1.0, 0.1667, 0.9375, 0.1875, 0.0, 0.2083, 0.0625, 0.1667, 0.0625, 0.2083, 0.4375, 0.2083, 0.5, 0.1667, 0.5, 0.1667, 0.4375, 0.2083, 0.875, 0.2083, 0.9375, 0.1667, 0.9375, 0.1667, 0.875, 0.2083, 0.375, 0.2083, 0.4375, 0.1667, 0.4375, 0.1667, 0.375, 0.2083, 0.8125, 0.2083, 0.875, 0.1667, 0.875, 0.1667, 0.8125, 0.2083, 0.3125, 0.2083, 0.375, 0.1667, 0.375, 0.1667, 0.3125, 0.2083, 0.75, 0.2083, 0.8125, 0.1667, 0.8125, 0.1667, 0.75, 0.2083, 0.25, 0.2083, 0.3125, 0.1667, 0.3125, 0.1667, 0.25, 0.2083, 0.6875, 0.2083, 0.75, 0.1667, 0.75, 0.1667, 0.6875, 0.2083, 0.1875, 0.2083, 0.25, 0.1667, 0.25, 0.1667, 0.1875, 0.2083, 0.625, 0.2083, 0.6875, 0.1667, 0.6875, 0.1667, 0.625, 0.2083, 0.125, 0.2083, 0.1875, 0.1667, 0.1875, 0.1667, 0.125, 0.2083, 0.5625, 0.2083, 0.625, 0.1667, 0.625, 0.1667, 0.5625, 0.2083, 0.0625, 0.2083, 0.125, 0.1667, 0.125, 0.1667, 0.0625, 0.1667, 0.25, 0.1667, 0.3125, 0.125, 0.3125, 0.125, 0.25, 0.1667, 0.6875, 0.1667, 0.75, 0.125, 0.75, 0.125, 0.6875, 0.1667, 0.1875, 0.1667, 0.25, 0.125, 0.25, 0.125, 0.1875, 0.1667, 0.625, 0.1667, 0.6875, 0.125, 0.6875, 0.125, 0.625, 0.1667, 0.125, 0.1667, 0.1875, 0.125, 0.1875, 0.125, 0.125, 0.1667, 0.5625, 0.1667, 0.625, 0.125, 0.625, 0.125, 0.5625, 0.1667, 0.0625, 0.1667, 0.125, 0.125, 0.125, 0.125, 0.0625, 0.1667, 0.5, 0.1667, 0.5625, 0.125, 0.5625, 0.125, 0.5, 0.1667, 0.9375, 0.1458, 1.0, 0.125, 0.9375, 0.1458, 0.0, 0.1667, 0.0625, 0.125, 0.0625, 0.1667, 0.4375, 0.1667, 0.5, 0.125, 0.5, 0.125, 0.4375, 0.1667, 0.875, 0.1667, 0.9375, 0.125, 0.9375, 0.125, 0.875, 0.1667, 0.375, 0.1667, 0.4375, 0.125, 0.4375, 0.125, 0.375, 0.1667, 0.8125, 0.1667, 0.875, 0.125, 0.875, 0.125, 0.8125, 0.1667, 0.3125, 0.1667, 0.375, 0.125, 0.375, 0.125, 0.3125, 0.1667, 0.75, 0.1667, 0.8125, 0.125, 0.8125, 0.125, 0.75, 0.125, 0.9375, 0.1042, 1.0, 0.08333, 0.9375, 0.1042, 0.0, 0.125, 0.0625, 0.08333, 0.0625, 0.125, 0.4375, 0.125, 0.5, 0.08333, 0.5, 0.08333, 0.4375, 0.125, 0.875, 0.125, 0.9375, 0.08333, 0.9375, 0.08333, 0.875, 0.125, 0.375, 0.125, 0.4375, 0.08333, 0.4375, 0.08333, 0.375, 0.125, 0.8125, 0.125, 0.875, 0.08333, 0.875, 0.08333, 0.8125, 0.125, 0.3125, 0.125, 0.375, 0.08333, 0.375, 0.08333, 0.3125, 0.125, 0.75, 0.125, 0.8125, 0.08333, 0.8125, 0.08333, 0.75, 0.125, 0.25, 0.125, 0.3125, 0.08333, 0.3125, 0.08333, 0.25, 0.125, 0.6875, 0.125, 0.75, 0.08333, 0.75, 0.08333, 0.6875, 0.125, 0.1875, 0.125, 0.25, 0.08333, 0.25, 0.08333, 0.1875, 0.125, 0.625, 0.125, 0.6875, 0.08333, 0.6875, 0.08333, 0.625, 0.125, 0.125, 0.125, 0.1875, 0.08333, 0.1875, 0.08333, 0.125, 0.125, 0.5625, 0.125, 0.625, 0.08333, 0.625, 0.08333, 0.5625, 0.125, 0.0625, 0.125, 0.125, 0.08333, 0.125, 0.08333, 0.0625, 0.125, 0.5, 0.125, 0.5625, 0.08333, 0.5625, 0.08333, 0.5, 0.08333, 0.6875, 0.08333, 0.75, 0.04167, 0.75, 0.04167, 0.6875, 0.08333, 0.1875, 0.08333, 0.25, 0.04167, 0.25, 0.04167, 0.1875, 0.08333, 0.625, 0.08333, 0.6875, 0.04167, 0.6875, 0.04167, 0.625, 0.08333, 0.125, 0.08333, 0.1875, 0.04167, 0.1875, 0.04167, 0.125, 0.08333, 0.5625, 0.08333, 0.625, 0.04167, 0.625, 0.04167, 0.5625, 0.08333, 0.0625, 0.08333, 0.125, 0.04167, 0.125, 0.04167, 0.0625, 0.08333, 0.5, 0.08333, 0.5625, 0.04167, 0.5625, 0.04167, 0.5, 0.08333, 0.9375, 0.0625, 1.0, 0.04167, 0.9375, 0.0625, 0.0, 0.08333, 0.0625, 0.04167, 0.0625, 0.08333, 0.4375, 0.08333, 0.5, 0.04167, 0.5, 0.04167, 0.4375, 0.08333, 0.875, 0.08333, 0.9375, 0.04167, 0.9375, 0.04167, 0.875, 0.08333, 0.375, 0.08333, 0.4375, 0.04167, 0.4375, 0.04167, 0.375, 0.08333, 0.8125, 0.08333, 0.875, 0.04167, 0.875, 0.04167, 0.8125, 0.08333, 0.3125, 0.08333, 0.375, 0.04167, 0.375, 0.04167, 0.3125, 0.08333, 0.75, 0.08333, 0.8125, 0.04167, 0.8125, 0.04167, 0.75, 0.08333, 0.25, 0.08333, 0.3125, 0.04167, 0.3125, 0.04167, 0.25, 0.04167, 0.4375, 0.04167, 0.5, 5.96e-08, 0.5, 0.0, 0.4375, 0.04167, 0.875, 0.04167, 0.9375, 2.384e-07, 0.9375, 1.192e-07, 0.875, 0.04167, 0.375, 0.04167, 0.4375, 0.0, 0.4375, 5.96e-08, 0.375, 0.04167, 0.8125, 0.04167, 0.875, 1.192e-07, 0.875, 8.941e-08, 0.8125, 0.04167, 0.3125, 0.04167, 0.375, 5.96e-08, 0.375, 5.96e-08, 0.3125, 0.04167, 0.75, 0.04167, 0.8125, 8.941e-08, 0.8125, 5.96e-08, 0.75, 0.04167, 0.25, 0.04167, 0.3125, 5.96e-08, 0.3125, 5.96e-08, 0.25, 0.04167, 0.6875, 0.04167, 0.75, 5.96e-08, 0.75, 5.96e-08, 0.6875, 0.04167, 0.1875, 0.04167, 0.25, 5.96e-08, 0.25, 8.941e-08, 0.1875, 0.04167, 0.625, 0.04167, 0.6875, 5.96e-08, 0.6875, 5.96e-08, 0.625, 0.04167, 0.125, 0.04167, 0.1875, 8.941e-08, 0.1875, 1.192e-07, 0.125, 0.04167, 0.5625, 0.04167, 0.625, 5.96e-08, 0.625, 0.0, 0.5625, 0.04167, 0.0625, 0.04167, 0.125, 1.192e-07, 0.125, 2.384e-07, 0.0625, 0.04167, 0.5, 0.04167, 0.5625, 0.0, 0.5625, 5.96e-08, 0.5, 0.04167, 0.9375, 0.02083, 1.0, 2.384e-07, 0.9375, 0.02083, 0.0, 0.04167, 0.0625, 2.384e-07, 0.0625, 1.0, 0.1875, 1.0, 0.25, 0.9583, 0.25, 0.9583, 0.1875, 1.0, 0.625, 1.0, 0.6875, 0.9583, 0.6875, 0.9583, 0.625, 1.0, 0.125, 1.0, 0.1875, 0.9583, 0.1875, 0.9583, 0.125, 1.0, 0.5625, 1.0, 0.625, 0.9583, 0.625, 0.9583, 0.5625, 1.0, 0.0625, 1.0, 0.125, 0.9583, 0.125, 0.9583, 0.0625, 1.0, 0.5, 1.0, 0.5625, 0.9583, 0.5625, 0.9583, 0.5, 1.0, 0.9375, 0.9792, 1.0, 0.9583, 0.9375, 0.9792, 0.0, 1.0, 0.0625, 0.9583, 0.0625, 1.0, 0.4375, 1.0, 0.5, 0.9583, 0.5, 0.9583, 0.4375, 1.0, 0.875, 1.0, 0.9375, 0.9583, 0.9375, 0.9583, 0.875, 1.0, 0.375, 1.0, 0.4375, 0.9583, 0.4375, 0.9583, 0.375, 1.0, 0.8125, 1.0, 0.875, 0.9583, 0.875, 0.9583, 0.8125, 1.0, 0.3125, 1.0, 0.375, 0.9583, 0.375, 0.9583, 0.3125, 1.0, 0.75, 1.0, 0.8125, 0.9583, 0.8125, 0.9583, 0.75, 1.0, 0.25, 1.0, 0.3125, 0.9583, 0.3125, 0.9583, 0.25, 1.0, 0.6875, 1.0, 0.75, 0.9583, 0.75, 0.9583, 0.6875, 0.9583, 0.375, 0.9583, 0.4375, 0.9167, 0.4375, 0.9167, 0.375, 0.9583, 0.8125, 0.9583, 0.875, 0.9167, 0.875, 0.9167, 0.8125, 0.9583, 0.3125, 0.9583, 0.375, 0.9167, 0.375, 0.9167, 0.3125, 0.9583, 0.75, 0.9583, 0.8125, 0.9167, 0.8125, 0.9167, 0.75, 0.9583, 0.25, 0.9583, 0.3125, 0.9167, 0.3125, 0.9167, 0.25, 0.9583, 0.6875, 0.9583, 0.75, 0.9167, 0.75, 0.9167, 0.6875, 0.9583, 0.1875, 0.9583, 0.25, 0.9167, 0.25, 0.9167, 0.1875, 0.9583, 0.625, 0.9583, 0.6875, 0.9167, 0.6875, 0.9167, 0.625, 0.9583, 0.125, 0.9583, 0.1875, 0.9167, 0.1875, 0.9167, 0.125, 0.9583, 0.5625, 0.9583, 0.625, 0.9167, 0.625, 0.9167, 0.5625, 0.9583, 0.0625, 0.9583, 0.125, 0.9167, 0.125, 0.9167, 0.0625, 0.9583, 0.5, 0.9583, 0.5625, 0.9167, 0.5625, 0.9167, 0.5, 0.9583, 0.9375, 0.9375, 1.0, 0.9167, 0.9375, 0.9375, 0.0, 0.9583, 0.0625, 0.9167, 0.0625, 0.9583, 0.4375, 0.9583, 0.5, 0.9167, 0.5, 0.9167, 0.4375, 0.9583, 0.875, 0.9583, 0.9375, 0.9167, 0.9375, 0.9167, 0.875, 0.9167, 0.125, 0.9167, 0.1875, 0.875, 0.1875, 0.875, 0.125, 0.9167, 0.5625, 0.9167, 0.625, 0.875, 0.625, 0.875, 0.5625, 0.9167, 0.0625, 0.9167, 0.125, 0.875, 0.125, 0.875, 0.0625, 0.9167, 0.5, 0.9167, 0.5625, 0.875, 0.5625, 0.875, 0.5, 0.9167, 0.9375, 0.8958, 1.0, 0.875, 0.9375, 0.8958, 0.0, 0.9167, 0.0625, 0.875, 0.0625, 0.9167, 0.4375, 0.9167, 0.5, 0.875, 0.5, 0.875, 0.4375, 0.9167, 0.875, 0.9167, 0.9375, 0.875, 0.9375, 0.875, 0.875, 0.9167, 0.375, 0.9167, 0.4375, 0.875, 0.4375, 0.875, 0.375, 0.9167, 0.8125, 0.9167, 0.875, 0.875, 0.875, 0.875, 0.8125, 0.9167, 0.3125, 0.9167, 0.375, 0.875, 0.375, 0.875, 0.3125, 0.9167, 0.75, 0.9167, 0.8125, 0.875, 0.8125, 0.875, 0.75, 0.9167, 0.25, 0.9167, 0.3125, 0.875, 0.3125, 0.875, 0.25, 0.9167, 0.6875, 0.9167, 0.75, 0.875, 0.75, 0.875, 0.6875, 0.9167, 0.1875, 0.9167, 0.25, 0.875, 0.25, 0.875, 0.1875, 0.9167, 0.625, 0.9167, 0.6875, 0.875, 0.6875, 0.875, 0.625, 0.875, 0.8125, 0.875, 0.875, 0.8333, 0.875, 0.8333, 0.8125, 0.875, 0.3125, 0.875, 0.375, 0.8333, 0.375, 0.8333, 0.3125, 0.875, 0.75, 0.875, 0.8125, 0.8333, 0.8125, 0.8333, 0.75, 0.875, 0.25, 0.875, 0.3125, 0.8333, 0.3125, 0.8333, 0.25, 0.875, 0.6875, 0.875, 0.75, 0.8333, 0.75, 0.8333, 0.6875, 0.875, 0.1875, 0.875, 0.25, 0.8333, 0.25, 0.8333, 0.1875, 0.875, 0.625, 0.875, 0.6875, 0.8333, 0.6875, 0.8333, 0.625, 0.875, 0.125, 0.875, 0.1875, 0.8333, 0.1875, 0.8333, 0.125, 0.875, 0.5625, 0.875, 0.625, 0.8333, 0.625, 0.8333, 0.5625, 0.875, 0.0625, 0.875, 0.125, 0.8333, 0.125, 0.8333, 0.0625, 0.875, 0.5, 0.875, 0.5625, 0.8333, 0.5625, 0.8333, 0.5, 0.875, 0.9375, 0.8542, 1.0, 0.8333, 0.9375, 0.8542, 0.0, 0.875, 0.0625, 0.8333, 0.0625, 0.875, 0.4375, 0.875, 0.5, 0.8333, 0.5, 0.8333, 0.4375, 0.875, 0.875, 0.875, 0.9375, 0.8333, 0.9375, 0.8333, 0.875, 0.875, 0.375, 0.875, 0.4375, 0.8333, 0.4375, 0.8333, 0.375, 0.8333, 0.5625, 0.8333, 0.625, 0.7917, 0.625, 0.7917, 0.5625, 0.8333, 0.0625, 0.8333, 0.125, 0.7917, 0.125, 0.7917, 0.0625, 0.8333, 0.5, 0.8333, 0.5625, 0.7917, 0.5625, 0.7917, 0.5, 0.8333, 0.9375, 0.8125, 1.0, 0.7917, 0.9375, 0.8125, 0.0, 0.8333, 0.0625, 0.7917, 0.0625, 0.8333, 0.4375, 0.8333, 0.5, 0.7917, 0.5, 0.7917, 0.4375, 0.8333, 0.875, 0.8333, 0.9375, 0.7917, 0.9375, 0.7917, 0.875, 0.8333, 0.375, 0.8333, 0.4375, 0.7917, 0.4375, 0.7917, 0.375, 0.8333, 0.8125, 0.8333, 0.875, 0.7917, 0.875, 0.7917, 0.8125, 0.8333, 0.3125, 0.8333, 0.375, 0.7917, 0.375, 0.7917, 0.3125, 0.8333, 0.75, 0.8333, 0.8125, 0.7917, 0.8125, 0.7917, 0.75, 0.8333, 0.25, 0.8333, 0.3125, 0.7917, 0.3125, 0.7917, 0.25, 0.8333, 0.6875, 0.8333, 0.75, 0.7917, 0.75, 0.7917, 0.6875, 0.8333, 0.1875, 0.8333, 0.25, 0.7917, 0.25, 0.7917, 0.1875, 0.8333, 0.625, 0.8333, 0.6875, 0.7917, 0.6875, 0.7917, 0.625, 0.8333, 0.125, 0.8333, 0.1875, 0.7917, 0.1875, 0.7917, 0.125, 0.7917, 0.3125, 0.7917, 0.375, 0.75, 0.375, 0.75, 0.3125, 0.7917, 0.75, 0.7917, 0.8125, 0.75, 0.8125, 0.75, 0.75, 0.7917, 0.25, 0.7917, 0.3125, 0.75, 0.3125, 0.75, 0.25, 0.7917, 0.6875, 0.7917, 0.75, 0.75, 0.75, 0.75, 0.6875, 0.7917, 0.1875, 0.7917, 0.25, 0.75, 0.25, 0.75, 0.1875, 0.7917, 0.625, 0.7917, 0.6875, 0.75, 0.6875, 0.75, 0.625, 0.7917, 0.125, 0.7917, 0.1875, 0.75, 0.1875, 0.75, 0.125, 0.7917, 0.5625, 0.7917, 0.625, 0.75, 0.625, 0.75, 0.5625, 0.7917, 0.0625, 0.7917, 0.125, 0.75, 0.125, 0.75, 0.0625, 0.7917, 0.5, 0.7917, 0.5625, 0.75, 0.5625, 0.75, 0.5, 0.7917, 0.9375, 0.7708, 1.0, 0.75, 0.9375, 0.7708, 0.0, 0.7917, 0.0625, 0.75, 0.0625, 0.7917, 0.4375, 0.7917, 0.5, 0.75, 0.5, 0.75, 0.4375, 0.7917, 0.875, 0.7917, 0.9375, 0.75, 0.9375, 0.75, 0.875, 0.7917, 0.375, 0.7917, 0.4375, 0.75, 0.4375, 0.75, 0.375, 0.7917, 0.8125, 0.7917, 0.875, 0.75, 0.875, 0.75, 0.8125])
me_sphere_001.use_remesh_fix_poles = True
me_sphere_001.use_remesh_preserve_attributes = False
me_sphere_001.use_mirror_vertex_groups = False
me_sphere_001.update()

# ---- objects
ob_sphere = bpy.data.objects.new('Sphere', me_sphere_001)

# ---- transforms, parenting, visibility, modifiers, constraints
ob_sphere.location = (0.0, 0.0, 0.0)
ob_sphere.scale = (1.5, 1.5, 1.5)
ob_sphere.lineart.crease_threshold = 0.0

# ---- collection membership
col_collection.objects.link(ob_sphere)

# ---- scene / render settings (as saved in the file)
scene.frame_start = 1; scene.frame_end = 250; scene.frame_set(1)
scene.render.engine = 'BLENDER_EEVEE_NEXT'
scene.cycles.use_denoising = False
scene.cycles.samples = 128
scene.cycles.sampling_pattern = 'TABULATED_SOBOL'
scene.cycles.use_adaptive_sampling = False
scene.cycles.use_light_tree = False
scene.view_settings.view_transform = 'Filmic'
bpy.context.view_layer.update()

# ---- added for rendering (the .blend has no active camera and no usable light): camera, sun
cam_auto = bpy.data.cameras.new('AutoCamera')
cam_auto.lens = 50.0
cam_auto.sensor_width = 36.0
cam_auto.clip_end = 1000.0
ob_auto_camera = bpy.data.objects.new('AutoCamera', cam_auto)
scene.collection.objects.link(ob_auto_camera)
ob_auto_camera.location = (4.80761, -5.76913, 3.84609)
ob_auto_camera.rotation_euler = (1.09748, -7.21219e-08, 0.694738)
scene.camera = ob_auto_camera
light_auto_sun = bpy.data.lights.new('AutoSun', 'SUN')
light_auto_sun.energy = 3.0
light_auto_sun.angle = 0.0523599
ob_auto_sun = bpy.data.objects.new('AutoSun', light_auto_sun)
scene.collection.objects.link(ob_auto_sun)
ob_auto_sun.rotation_euler = (0.872665, 0.174533, 0.523599)
bpy.context.view_layer.update()
